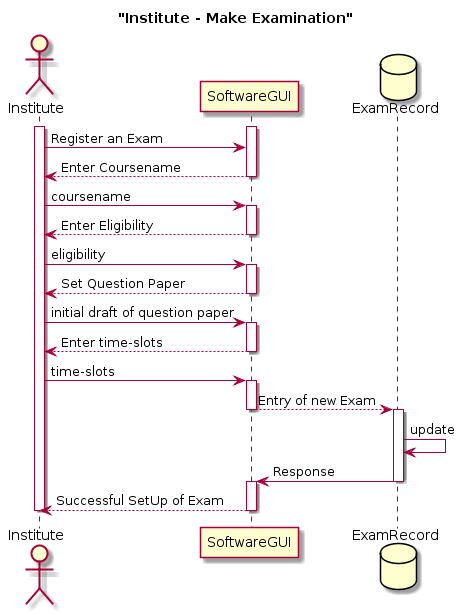

The diagram above was rendered by PlantUML. Its source (embedded in the PNG):
@startuml
title "Institute - Make Examination"

actor Institute
activate Institute
participant SoftwareGUI
activate SoftwareGUI
database ExamRecord
Institute -> SoftwareGUI : Register an Exam
SoftwareGUI --> Institute : Enter Coursename
deactivate SoftwareGUI
Institute -> SoftwareGUI : coursename
activate SoftwareGUI
SoftwareGUI --> Institute : Enter Eligibility
deactivate SoftwareGUI
Institute -> SoftwareGUI : eligibility
activate SoftwareGUI
SoftwareGUI --> Institute : Set Question Paper
deactivate SoftwareGUI
Institute -> SoftwareGUI : initial draft of question paper
activate SoftwareGUI
SoftwareGUI --> Institute : Enter time-slots
deactivate SoftwareGUI
Institute -> SoftwareGUI : time-slots
activate SoftwareGUI
SoftwareGUI --> ExamRecord : Entry of new Exam
deactivate SoftwareGUI
activate ExamRecord
ExamRecord->ExamRecord : update
ExamRecord -> SoftwareGUI : Response
deactivate ExamRecord
activate SoftwareGUI
SoftwareGUI --> Institute : Successful SetUp of Exam
deactivate Institute
deactivate SoftwareGUI
deactivate ExamRecord
@enduml